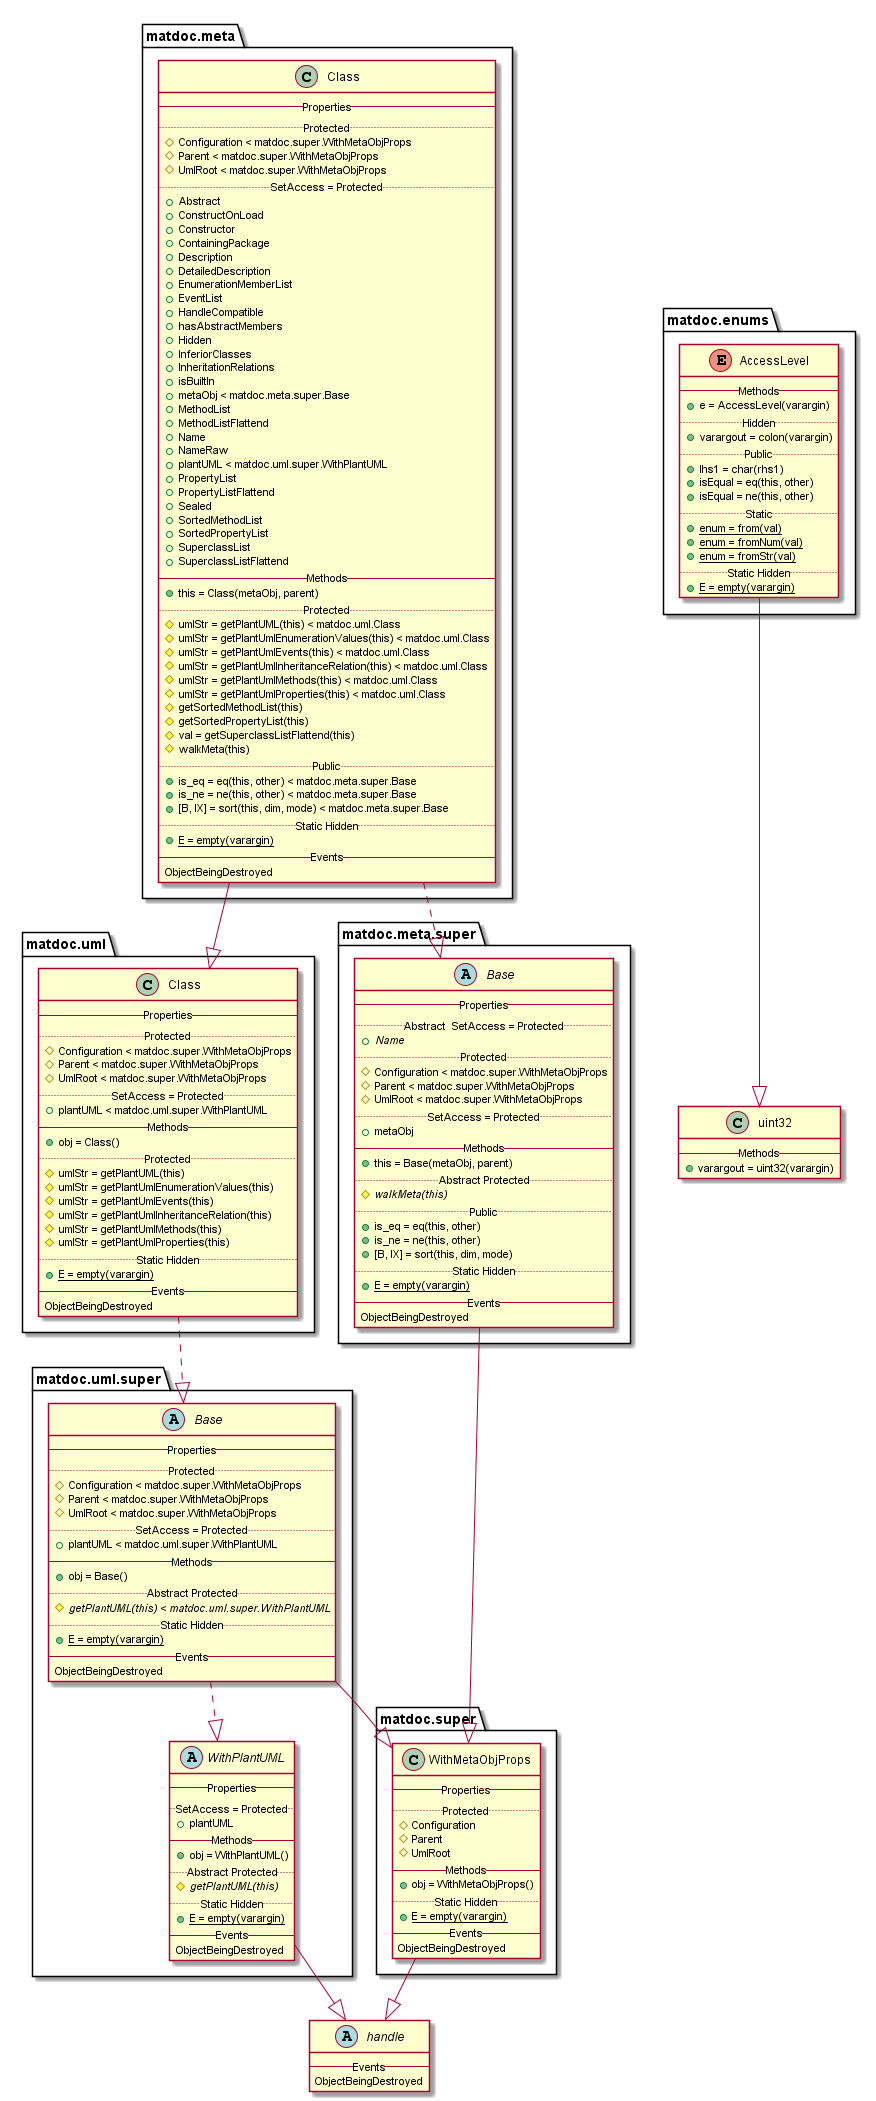

The diagram above was rendered by PlantUML. Its source (embedded in the PNG):
@startuml

abstract class handle {
   -- Events --
   ObjectBeingDestroyed
}


enum matdoc.enums.AccessLevel {
   -- Methods --
   {method} + e = AccessLevel(varargin)
   .. Hidden ..
   {method} + varargout = colon(varargin)
   .. Public ..
   {method} + lhs1 = char(rhs1)
   {method} + isEqual = eq(this, other)
   {method} + isEqual = ne(this, other)
   .. Static ..
   {method}{static} + enum = from(val)
   {method}{static} + enum = fromNum(val)
   {method}{static} + enum = fromStr(val)
   .. Static Hidden ..
   {method}{static} + E = empty(varargin)
}

matdoc.enums.AccessLevel --|> uint32

class matdoc.meta.Class {
   -- Properties --
   .. Protected ..
   {field} # Configuration < matdoc.super.WithMetaObjProps
   {field} # Parent < matdoc.super.WithMetaObjProps
   {field} # UmlRoot < matdoc.super.WithMetaObjProps
   .. SetAccess = Protected ..
   {field} + Abstract
   {field} + ConstructOnLoad
   {field} + Constructor
   {field} + ContainingPackage
   {field} + Description
   {field} + DetailedDescription
   {field} + EnumerationMemberList
   {field} + EventList
   {field} + HandleCompatible
   {field} + hasAbstractMembers
   {field} + Hidden
   {field} + InferiorClasses
   {field} + InheritationRelations
   {field} + isBuiltIn
   {field} + metaObj < matdoc.meta.super.Base
   {field} + MethodList
   {field} + MethodListFlattend
   {field} + Name
   {field} + NameRaw
   {field} + plantUML < matdoc.uml.super.WithPlantUML
   {field} + PropertyList
   {field} + PropertyListFlattend
   {field} + Sealed
   {field} + SortedMethodList
   {field} + SortedPropertyList
   {field} + SuperclassList
   {field} + SuperclassListFlattend
   -- Methods --
   {method} + this = Class(metaObj, parent)
   .. Protected ..
   {method} # umlStr = getPlantUML(this) < matdoc.uml.Class
   {method} # umlStr = getPlantUmlEnumerationValues(this) < matdoc.uml.Class
   {method} # umlStr = getPlantUmlEvents(this) < matdoc.uml.Class
   {method} # umlStr = getPlantUmlInheritanceRelation(this) < matdoc.uml.Class
   {method} # umlStr = getPlantUmlMethods(this) < matdoc.uml.Class
   {method} # umlStr = getPlantUmlProperties(this) < matdoc.uml.Class
   {method} # getSortedMethodList(this)
   {method} # getSortedPropertyList(this)
   {method} # val = getSuperclassListFlattend(this)
   {method} # walkMeta(this)
   .. Public ..
   {method} + is_eq = eq(this, other) < matdoc.meta.super.Base
   {method} + is_ne = ne(this, other) < matdoc.meta.super.Base
   {method} + [B, IX] = sort(this, dim, mode) < matdoc.meta.super.Base
   .. Static Hidden ..
   {method}{static} + E = empty(varargin)
   -- Events --
   ObjectBeingDestroyed
}

matdoc.meta.Class ..|> matdoc.meta.super.Base
matdoc.meta.Class --|> matdoc.uml.Class

abstract class matdoc.meta.super.Base {
   -- Properties --
   .. Abstract  SetAccess = Protected ..
   {field}{abstract} + Name
   .. Protected ..
   {field} # Configuration < matdoc.super.WithMetaObjProps
   {field} # Parent < matdoc.super.WithMetaObjProps
   {field} # UmlRoot < matdoc.super.WithMetaObjProps
   .. SetAccess = Protected ..
   {field} + metaObj
   -- Methods --
   {method} + this = Base(metaObj, parent)
   .. Abstract Protected ..
   {method}{abstract} # walkMeta(this)
   .. Public ..
   {method} + is_eq = eq(this, other)
   {method} + is_ne = ne(this, other)
   {method} + [B, IX] = sort(this, dim, mode)
   .. Static Hidden ..
   {method}{static} + E = empty(varargin)
   -- Events --
   ObjectBeingDestroyed
}

matdoc.meta.super.Base --|> matdoc.super.WithMetaObjProps

class matdoc.super.WithMetaObjProps {
   -- Properties --
   .. Protected ..
   {field} # Configuration
   {field} # Parent
   {field} # UmlRoot
   -- Methods --
   {method} + obj = WithMetaObjProps()
   .. Static Hidden ..
   {method}{static} + E = empty(varargin)
   -- Events --
   ObjectBeingDestroyed
}

matdoc.super.WithMetaObjProps --|> handle

class matdoc.uml.Class {
   -- Properties --
   .. Protected ..
   {field} # Configuration < matdoc.super.WithMetaObjProps
   {field} # Parent < matdoc.super.WithMetaObjProps
   {field} # UmlRoot < matdoc.super.WithMetaObjProps
   .. SetAccess = Protected ..
   {field} + plantUML < matdoc.uml.super.WithPlantUML
   -- Methods --
   {method} + obj = Class()
   .. Protected ..
   {method} # umlStr = getPlantUML(this)
   {method} # umlStr = getPlantUmlEnumerationValues(this)
   {method} # umlStr = getPlantUmlEvents(this)
   {method} # umlStr = getPlantUmlInheritanceRelation(this)
   {method} # umlStr = getPlantUmlMethods(this)
   {method} # umlStr = getPlantUmlProperties(this)
   .. Static Hidden ..
   {method}{static} + E = empty(varargin)
   -- Events --
   ObjectBeingDestroyed
}

matdoc.uml.Class ..|> matdoc.uml.super.Base

abstract class matdoc.uml.super.Base {
   -- Properties --
   .. Protected ..
   {field} # Configuration < matdoc.super.WithMetaObjProps
   {field} # Parent < matdoc.super.WithMetaObjProps
   {field} # UmlRoot < matdoc.super.WithMetaObjProps
   .. SetAccess = Protected ..
   {field} + plantUML < matdoc.uml.super.WithPlantUML
   -- Methods --
   {method} + obj = Base()
   .. Abstract Protected ..
   {method}{abstract} # getPlantUML(this) < matdoc.uml.super.WithPlantUML
   .. Static Hidden ..
   {method}{static} + E = empty(varargin)
   -- Events --
   ObjectBeingDestroyed
}

matdoc.uml.super.Base --|> matdoc.super.WithMetaObjProps
matdoc.uml.super.Base ..|> matdoc.uml.super.WithPlantUML

abstract class matdoc.uml.super.WithPlantUML {
   -- Properties --
   .. SetAccess = Protected ..
   {field} + plantUML
   -- Methods --
   {method} + obj = WithPlantUML()
   .. Abstract Protected ..
   {method}{abstract} # getPlantUML(this)
   .. Static Hidden ..
   {method}{static} + E = empty(varargin)
   -- Events --
   ObjectBeingDestroyed
}

matdoc.uml.super.WithPlantUML --|> handle

class uint32 {
   -- Methods --
   {method} + varargout = uint32(varargin)
}


@enduml